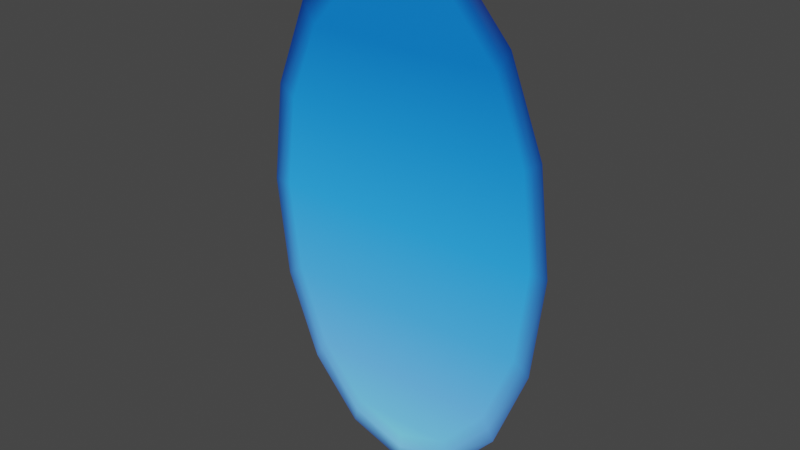 # Source: portal_blue_filled.blend  (saved by Blender 3.6.11; exported with 4.5.12 LTS)
import bpy
from mathutils import Matrix  # noqa: F401  (used for matrix-valued properties, if any)

bpy.ops.wm.read_factory_settings(use_empty=True)
scene = bpy.context.scene
scene.name = 'Scene'

# ---- collections
col_collection = bpy.data.collections.new('Collection'); scene.collection.children.link(col_collection)

# ---- materials (node trees are filled in below, after node groups)
mat_vertex_color = bpy.data.materials.new('vertex_color')
mat_vertex_color.use_transparent_shadow = False

# ---- material node trees
mat_vertex_color.use_nodes = True; mat_vertex_color.node_tree.nodes.clear()
_N = mat_vertex_color.node_tree.nodes; _L = mat_vertex_color.node_tree.links
n0 = _N.new('ShaderNodeBsdfPrincipled'); n0.name = 'Principled BSDF'; n0.location = (10, 300)
n0.distribution = 'GGX'
n0.subsurface_method = 'BURLEY'
n0.inputs[0].default_value = (0.0, 0.0, 0.0, 1.0)
n0.inputs[3].default_value = 1.45
n0.inputs[28].default_value = 1.0
n1 = _N.new('ShaderNodeOutputMaterial'); n1.name = 'Material Output'; n1.location = (300, 300)
n2 = _N.new('ShaderNodeVertexColor'); n2.name = 'Vertex Color'; n2.location = (-180, -60)
_L.new(n0.outputs[0], n1.inputs[0])
_L.new(n2.outputs[0], n0.inputs[27])
n1.is_active_output = True

# ---- world
world_world = bpy.data.worlds.new('World'); scene.world = world_world
world_world.use_nodes = True; world_world.node_tree.nodes.clear()
_N = world_world.node_tree.nodes; _L = world_world.node_tree.links
n0 = _N.new('ShaderNodeOutputWorld'); n0.name = 'World Output'; n0.location = (300, 300)
n1 = _N.new('ShaderNodeBackground'); n1.name = 'Background'; n1.location = (10, 300)
n1.inputs[0].default_value = (0.05088, 0.05088, 0.05088, 1.0)
_L.new(n1.outputs[0], n0.inputs[0])
n0.is_active_output = True
world_world.color = (0.05088, 0.05088, 0.05088)
world_world.use_sun_shadow = False
world_world.sun_shadow_jitter_overblur = 0.0

# ---- meshes
me_circle = bpy.data.meshes.new('Circle')
me_circle.from_pydata([(-6.892e-09, -9.313e-10, 0.8), (-0.3359, -9.313e-10, 0.5657), (-0.475, -9.313e-10, -2.071e-08), (-0.3359, -9.313e-10, -0.5657), (3.463e-08, -9.313e-10, -0.8), (0.3359, -9.313e-10, -0.5657), (0.475, -9.313e-10, 2.38e-08), (0.3359, -9.313e-10, 0.5657), (-6.956e-09, -9.313e-10, 0.7081), (-0.2973, -9.313e-10, 0.5007), (-0.4204, -9.313e-10, -2.011e-08), (-0.2973, -9.313e-10, -0.5007), (2.98e-08, -9.313e-10, -0.7081), (0.2973, -9.313e-10, -0.5007), (0.4204, -9.313e-10, 1.928e-08), (0.2973, -9.313e-10, 0.5007), (0.3166, -9.313e-10, -0.5332), (0.4477, -9.313e-10, 2.154e-08), (-0.3166, -9.313e-10, -0.5332), (3.222e-08, -9.313e-10, -0.754), (-0.3166, -9.313e-10, 0.5332), (-0.4477, -9.313e-10, -2.041e-08), (0.3166, -9.313e-10, 0.5332), (-6.924e-09, -9.313e-10, 0.754), (-0.1818, -9.313e-10, 0.7391), (-0.4388, -9.313e-10, 0.3061), (-0.4388, -9.313e-10, -0.3061), (-0.1818, -9.313e-10, -0.7391), (0.1818, -9.313e-10, -0.7391), (0.4388, -9.313e-10, -0.3061), (0.4388, -9.313e-10, 0.3061), (0.1818, -9.313e-10, 0.7391), (-0.1609, -9.313e-10, 0.6542), (-0.3884, -9.313e-10, 0.271), (-0.3884, -9.313e-10, -0.271), (-0.1609, -9.313e-10, -0.6542), (0.1609, -9.313e-10, -0.6542), (0.3884, -9.313e-10, -0.271), (0.3884, -9.313e-10, 0.271), (0.1609, -9.313e-10, 0.6542), (0.1713, -9.313e-10, 0.6966), (-0.1713, -9.313e-10, 0.6966), (-0.4136, -9.313e-10, -0.2886), (0.1713, -9.313e-10, -0.6966), (0.4136, -9.313e-10, 0.2886), (-0.4136, -9.313e-10, 0.2886), (-0.1713, -9.313e-10, -0.6966), (0.4136, -9.313e-10, -0.2886)], [], [(47, 16, 13, 37), (46, 18, 11, 35), (45, 20, 9, 33), (44, 17, 14, 38), (43, 19, 12, 36), (42, 21, 10, 34), (41, 23, 8, 32), (40, 22, 15, 39), (31, 7, 22, 40), (24, 0, 23, 41), (26, 2, 21, 42), (28, 4, 19, 43), (30, 6, 17, 44), (25, 1, 20, 45), (27, 3, 18, 46), (29, 5, 16, 47), (39, 15, 9, 32), (33, 9, 15, 38), (34, 10, 14, 37), (35, 11, 13, 36), (12, 35, 36), (11, 34, 37, 13), (10, 33, 38, 14), (8, 39, 32), (6, 29, 47, 17), (4, 27, 46, 19), (2, 25, 45, 21), (7, 30, 44, 22), (5, 28, 43, 16), (3, 26, 42, 18), (1, 24, 41, 20), (0, 31, 40, 23), (23, 40, 39, 8), (20, 41, 32, 9), (18, 42, 34, 11), (16, 43, 36, 13), (22, 44, 38, 15), (21, 45, 33, 10), (19, 46, 35, 12), (17, 47, 37, 14)])
me_circle.polygons.foreach_set('use_smooth', [True] * 40)
_uv = me_circle.uv_layers.new(name='UVMap')
_uv.uv.foreach_set('vector', [0.0, 0.0, 0.0, 0.0, 0.0, 0.0, 0.0, 0.0, 0.0, 0.0, 0.0, 0.0, 0.0, 0.0, 0.0, 0.0, 0.0, 0.0, 0.0, 0.0, 0.0, 0.0, 0.0, 0.0, 0.0, 0.0, 0.0, 0.0, 0.0, 0.0, 0.0, 0.0, 0.0, 0.0, 0.0, 0.0, 0.0, 0.0, 0.0, 0.0, 0.0, 0.0, 0.0, 0.0, 0.0, 0.0, 0.0, 0.0, 0.0, 0.0, 0.0, 0.0, 0.0, 0.0, 0.0, 0.0, 0.0, 0.0, 0.0, 0.0, 0.0, 0.0, 0.0, 0.0, 0.0, 0.0, 0.0, 0.0, 0.0, 0.0, 0.0, 0.0, 0.0, 0.0, 0.0, 0.0, 0.0, 0.0, 0.0, 0.0, 0.0, 0.0, 0.0, 0.0, 0.0, 0.0, 0.0, 0.0, 0.0, 0.0, 0.0, 0.0, 0.0, 0.0, 0.0, 0.0, 0.0, 0.0, 0.0, 0.0, 0.0, 0.0, 0.0, 0.0, 0.0, 0.0, 0.0, 0.0, 0.0, 0.0, 0.0, 0.0, 0.0, 0.0, 0.0, 0.0, 0.0, 0.0, 0.0, 0.0, 0.0, 0.0, 0.0, 0.0, 0.0, 0.0, 0.0, 0.0, 0.0, 0.0, 0.0, 0.0, 0.0, 0.0, 0.0, 0.0, 0.0, 0.0, 0.0, 0.0, 0.0, 0.0, 0.0, 0.0, 0.0, 0.0, 0.0, 0.0, 0.0, 0.0, 0.0, 0.0, 0.0, 0.0, 0.0, 0.0, 0.0, 0.0, 0.0, 0.0, 0.0, 0.0, 0.0, 0.0, 0.0, 0.0, 0.0, 0.0, 0.0, 0.0, 0.0, 0.0, 0.0, 0.0, 0.0, 0.0, 0.0, 0.0, 0.0, 0.0, 0.0, 0.0, 0.0, 0.0, 0.0, 0.0, 0.0, 0.0, 0.0, 0.0, 0.0, 0.0, 0.0, 0.0, 0.0, 0.0, 0.0, 0.0, 0.0, 0.0, 0.0, 0.0, 0.0, 0.0, 0.0, 0.0, 0.0, 0.0, 0.0, 0.0, 0.0, 0.0, 0.0, 0.0, 0.0, 0.0, 0.0, 0.0, 0.0, 0.0, 0.0, 0.0, 0.0, 0.0, 0.0, 0.0, 0.0, 0.0, 0.0, 0.0, 0.0, 0.0, 0.0, 0.0, 0.0, 0.0, 0.0, 0.0, 0.0, 0.0, 0.0, 0.0, 0.0, 0.0, 0.0, 0.0, 0.0, 0.0, 0.0, 0.0, 0.0, 0.0, 0.0, 0.0, 0.0, 0.0, 0.0, 0.0, 0.0, 0.0, 0.0, 0.0, 0.0, 0.0, 0.0, 0.0, 0.0, 0.0, 0.0, 0.0, 0.0, 0.0, 0.0, 0.0, 0.0, 0.0, 0.0, 0.0, 0.0, 0.0, 0.0, 0.0, 0.0, 0.0, 0.0, 0.0, 0.0, 0.0, 0.0, 0.0, 0.0, 0.0, 0.0, 0.0, 0.0, 0.0, 0.0, 0.0, 0.0, 0.0, 0.0, 0.0, 0.0, 0.0, 0.0, 0.0, 0.0, 0.0, 0.0, 0.0, 0.0, 0.0, 0.0, 0.0, 0.0, 0.0])
_ca = me_circle.color_attributes.new('Col', 'BYTE_COLOR', 'CORNER')
_ca.data.foreach_set('color', [0.04519, 0.2232, 0.6514, 1.0, 0.08866, 0.3095, 0.7991, 1.0, 0.1022, 0.402, 0.9911, 1.0, 0.05286, 0.3515, 0.9473, 1.0, 0.1195, 0.4072, 0.8879, 1.0, 0.08866, 0.3095, 0.7991, 1.0, 0.1022, 0.402, 0.9911, 1.0, 0.1248, 0.5089, 1.0, 1.0, 0.006512, 0.1119, 0.4397, 1.0, 0.0003035, 0.07619, 0.3613, 1.0, 0.0009106, 0.15, 0.5841, 1.0, 0.007499, 0.2195, 0.7379, 1.0, 0.006512, 0.1119, 0.4397, 1.0, 0.01764, 0.1529, 0.521, 1.0, 0.02029, 0.3005, 0.9047, 1.0, 0.007499, 0.2195, 0.7379, 1.0, 0.1195, 0.4072, 0.8879, 1.0, 0.1559, 0.5149, 0.9823, 1.0, 0.15, 0.624, 1.0, 1.0, 0.1248, 0.5089, 1.0, 1.0, 0.04519, 0.2232, 0.6514, 1.0, 0.01764, 0.1529, 0.521, 1.0, 0.02029, 0.3005, 0.9047, 1.0, 0.05286, 0.3515, 0.9473, 1.0, 0.0003035, 0.07619, 0.3613, 1.0, 0.0003035, 0.07619, 0.3613, 1.0, 0.001518, 0.15, 0.5841, 1.0, 0.001214, 0.15, 0.5841, 1.0, 0.0003035, 0.07619, 0.3613, 1.0, 0.0003035, 0.07619, 0.3613, 1.0, 0.0009106, 0.15, 0.5841, 1.0, 0.001214, 0.15, 0.5841, 1.0, 0.01161, 0.02122, 0.1274, 1.0, 0.0, 0.02315, 0.159, 1.0, 0.0003035, 0.07619, 0.3613, 1.0, 0.0003035, 0.07619, 0.3613, 1.0, 0.01161, 0.02122, 0.1274, 1.0, 0.0382, 0.01938, 0.0999, 1.0, 0.0003035, 0.07619, 0.3613, 1.0, 0.0003035, 0.07619, 0.3613, 1.0, 0.02217, 0.07819, 0.2831, 1.0, 0.007499, 0.04231, 0.1981, 1.0, 0.01764, 0.1529, 0.521, 1.0, 0.04519, 0.2232, 0.6514, 1.0, 0.02843, 0.08228, 0.2705, 1.0, 0.01681, 0.04817, 0.1779, 1.0, 0.1559, 0.5149, 0.9823, 1.0, 0.1195, 0.4072, 0.8879, 1.0, 0.003347, 0.0319, 0.1779, 1.0, 0.007499, 0.04231, 0.1981, 1.0, 0.01764, 0.1529, 0.521, 1.0, 0.006512, 0.1119, 0.4397, 1.0, 0.003347, 0.0319, 0.1779, 1.0, 0.0, 0.02315, 0.159, 1.0, 0.0003035, 0.07619, 0.3613, 1.0, 0.006512, 0.1119, 0.4397, 1.0, 0.02956, 0.08228, 0.2705, 1.0, 0.04519, 0.1274, 0.3813, 1.0, 0.08866, 0.3095, 0.7991, 1.0, 0.1195, 0.4072, 0.8879, 1.0, 0.02122, 0.07819, 0.2831, 1.0, 0.04231, 0.1274, 0.3864, 1.0, 0.08866, 0.3095, 0.7991, 1.0, 0.04519, 0.2232, 0.6514, 1.0, 0.001214, 0.15, 0.5841, 1.0, 0.0009106, 0.15, 0.5841, 1.0, 0.0009106, 0.15, 0.5841, 1.0, 0.001214, 0.15, 0.5841, 1.0, 0.007499, 0.2195, 0.7379, 1.0, 0.0009106, 0.15, 0.5841, 1.0, 0.0009106, 0.15, 0.5841, 1.0, 0.007499, 0.2195, 0.7379, 1.0, 0.05286, 0.3515, 0.9473, 1.0, 0.02029, 0.3005, 0.9047, 1.0, 0.02029, 0.3005, 0.9047, 1.0, 0.05286, 0.3515, 0.9473, 1.0, 0.1248, 0.5089, 1.0, 1.0, 0.1022, 0.402, 0.9911, 1.0, 0.1022, 0.402, 0.9911, 1.0, 0.1248, 0.5089, 1.0, 1.0, 0.15, 0.624, 1.0, 1.0, 0.1248, 0.5089, 1.0, 1.0, 0.1248, 0.5089, 1.0, 1.0, 0.1022, 0.402, 0.9911, 1.0, 0.05286, 0.3515, 0.9473, 1.0, 0.05286, 0.3515, 0.9473, 1.0, 0.1022, 0.402, 0.9911, 1.0, 0.02029, 0.3005, 0.9047, 1.0, 0.007499, 0.2195, 0.7379, 1.0, 0.007499, 0.2195, 0.7379, 1.0, 0.02029, 0.3005, 0.9047, 1.0, 0.001518, 0.15, 0.5841, 1.0, 0.001214, 0.15, 0.5841, 1.0, 0.001214, 0.15, 0.5841, 1.0, 0.007499, 0.04231, 0.1981, 1.0, 0.02122, 0.07819, 0.2831, 1.0, 0.04519, 0.2232, 0.6514, 1.0, 0.01764, 0.1529, 0.521, 1.0, 0.01681, 0.04817, 0.1779, 1.0, 0.02956, 0.08228, 0.2705, 1.0, 0.1195, 0.4072, 0.8879, 1.0, 0.1559, 0.5149, 0.9823, 1.0, 0.007499, 0.04231, 0.1981, 1.0, 0.003347, 0.0319, 0.1779, 1.0, 0.006512, 0.1119, 0.4397, 1.0, 0.01764, 0.1529, 0.521, 1.0, 0.0, 0.02315, 0.159, 1.0, 0.003347, 0.0319, 0.1779, 1.0, 0.006512, 0.1119, 0.4397, 1.0, 0.0003035, 0.07619, 0.3613, 1.0, 0.04231, 0.1274, 0.3864, 1.0, 0.02843, 0.08228, 0.2705, 1.0, 0.1195, 0.4072, 0.8879, 1.0, 0.08866, 0.3095, 0.7991, 1.0, 0.04519, 0.1274, 0.3813, 1.0, 0.02217, 0.07819, 0.2831, 1.0, 0.04519, 0.2232, 0.6514, 1.0, 0.08866, 0.3095, 0.7991, 1.0, 0.0, 0.02315, 0.159, 1.0, 0.01161, 0.02122, 0.1274, 1.0, 0.0003035, 0.07619, 0.3613, 1.0, 0.0003035, 0.07619, 0.3613, 1.0, 0.0382, 0.01938, 0.0999, 1.0, 0.01161, 0.02122, 0.1274, 1.0, 0.0003035, 0.07619, 0.3613, 1.0, 0.0003035, 0.07619, 0.3613, 1.0, 0.0003035, 0.07619, 0.3613, 1.0, 0.0003035, 0.07619, 0.3613, 1.0, 0.001214, 0.15, 0.5841, 1.0, 0.001518, 0.15, 0.5841, 1.0, 0.0003035, 0.07619, 0.3613, 1.0, 0.0003035, 0.07619, 0.3613, 1.0, 0.001214, 0.15, 0.5841, 1.0, 0.0009106, 0.15, 0.5841, 1.0, 0.08866, 0.3095, 0.7991, 1.0, 0.04519, 0.2232, 0.6514, 1.0, 0.05286, 0.3515, 0.9473, 1.0, 0.1022, 0.402, 0.9911, 1.0, 0.08866, 0.3095, 0.7991, 1.0, 0.1195, 0.4072, 0.8879, 1.0, 0.1248, 0.5089, 1.0, 1.0, 0.1022, 0.402, 0.9911, 1.0, 0.0003035, 0.07619, 0.3613, 1.0, 0.006512, 0.1119, 0.4397, 1.0, 0.007499, 0.2195, 0.7379, 1.0, 0.0009106, 0.15, 0.5841, 1.0, 0.01764, 0.1529, 0.521, 1.0, 0.006512, 0.1119, 0.4397, 1.0, 0.007499, 0.2195, 0.7379, 1.0, 0.02029, 0.3005, 0.9047, 1.0, 0.1559, 0.5149, 0.9823, 1.0, 0.1195, 0.4072, 0.8879, 1.0, 0.1248, 0.5089, 1.0, 1.0, 0.15, 0.624, 1.0, 1.0, 0.01764, 0.1529, 0.521, 1.0, 0.04519, 0.2232, 0.6514, 1.0, 0.05286, 0.3515, 0.9473, 1.0, 0.02029, 0.3005, 0.9047, 1.0])
me_circle.materials.append(mat_vertex_color)
me_circle.use_remesh_fix_poles = True
me_circle.use_remesh_preserve_attributes = False
me_circle.use_paint_bone_selection = False
me_circle.use_paint_mask_vertex = True
me_circle.update()

# ---- objects
ob_circle = bpy.data.objects.new('Circle', me_circle)

# ---- transforms, parenting, visibility, modifiers, constraints
ob_circle.location = (0.0, 0.0, 0.0)

# ---- collection membership
col_collection.objects.link(ob_circle)

# ---- scene / render settings (as saved in the file)
scene.frame_start = 1; scene.frame_end = 250; scene.frame_set(1)
scene.render.engine = 'BLENDER_EEVEE_NEXT'
scene.cycles.use_denoising = False
scene.cycles.samples = 128
scene.cycles.sampling_pattern = 'TABULATED_SOBOL'
scene.cycles.use_adaptive_sampling = False
scene.cycles.use_light_tree = False
scene.view_settings.view_transform = 'Filmic'
bpy.context.view_layer.update()

# ---- added for rendering (the .blend has no active camera and no usable light): camera, sun
cam_auto = bpy.data.cameras.new('AutoCamera')
cam_auto.lens = 50.0
cam_auto.sensor_width = 36.0
cam_auto.clip_end = 1000.0
ob_auto_camera = bpy.data.objects.new('AutoCamera', cam_auto)
scene.collection.objects.link(ob_auto_camera)
ob_auto_camera.location = (1.72164, -2.06597, 1.37731)
ob_auto_camera.rotation_euler = (1.09748, -7.21219e-08, 0.694738)
scene.camera = ob_auto_camera
light_auto_sun = bpy.data.lights.new('AutoSun', 'SUN')
light_auto_sun.energy = 3.0
light_auto_sun.angle = 0.0523599
ob_auto_sun = bpy.data.objects.new('AutoSun', light_auto_sun)
scene.collection.objects.link(ob_auto_sun)
ob_auto_sun.rotation_euler = (0.872665, 0.174533, 0.523599)
bpy.context.view_layer.update()
